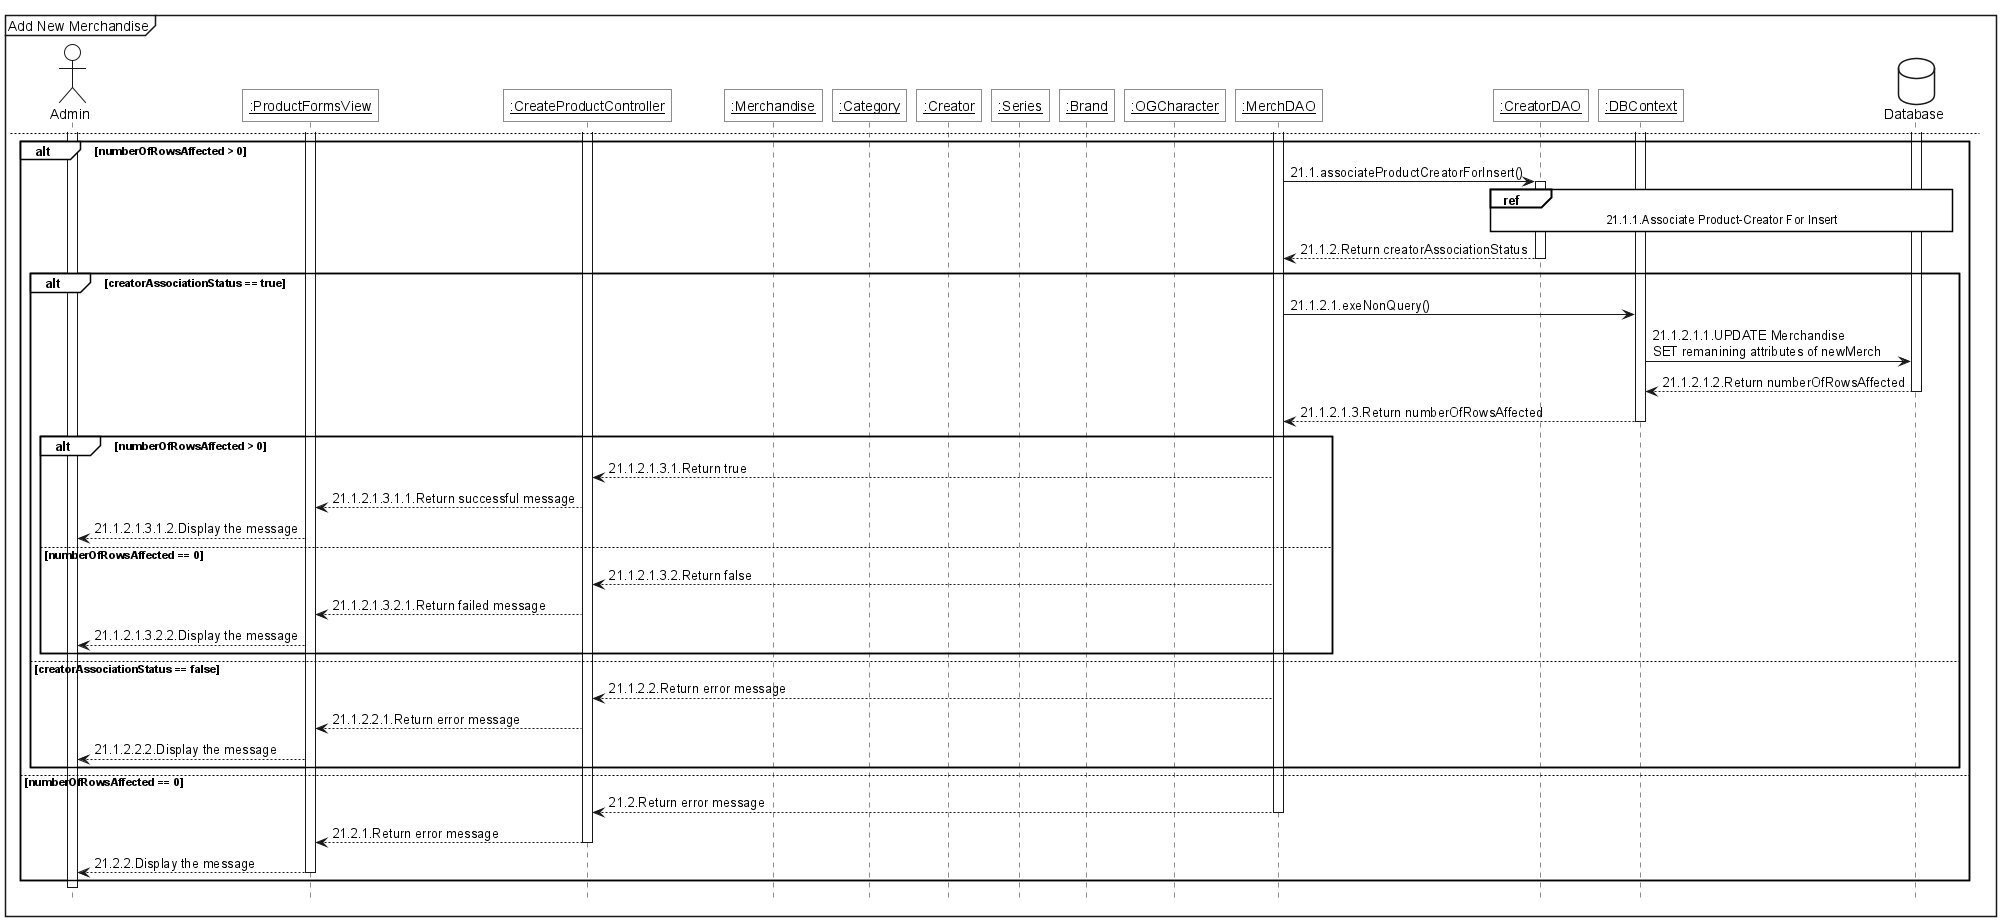

The diagram above was rendered by PlantUML. Its source (embedded in the PNG):
@startuml 
<style>
    sequenceDiagram{
        actor{
            BackgroundColor white
            LineThickness 1.0
        }
        participant{
            BackgroundColor white
            RoundCorner 0
        }
        database{
            BackgroundColor white
        }
        groupHeader{
            BackgroundColor white
        }
        referenceHeader{
            BackgroundColor white
        }
        reference{
            BackgroundColor white
        }
    }
</style>

hide footbox

mainframe Add New Merchandise

actor Admin as act

participant "<u>:ProductFormsView" as view
participant "<u>:CreateProductController" as ctrl
participant "<u>:Merchandise" as pro
participant "<u>:Category" as ctg
participant "<u>:Creator" as cre
participant "<u>:Series" as srs
participant "<u>:Brand" as brn
participant "<u>:OGCharacter" as chr

participant "<u>:MerchDAO" as dao
participant "<u>:CreatorDAO" as credao
participant "<u>:DBContext" as ctx

database Database as db

act++
act->view++:1.Click the "Save" button
view->view++:2.Validate input
group opt [Invalid input]
    view-->act:2.1.Display error message
end
view--
view->ctrl++:3.doPost()
ctrl->ctrl++:4.handleMerchCreation()
ctrl--
ctrl->pro++:5.new Merchandise()
pro --> ctrl--:6.Return newMerch object
ctrl->ctg++:7.new Category()
ctg --> ctrl--:8.Return Category object,\ninstantiate List<Creator>
loop For each element in creatorParameters
    ctrl->cre++:9.new Creator()
    cre --> ctrl--:10.Return Creator object,\nadd to List<Creator>
end
ctrl->srs++:11.new Series()
srs --> ctrl--:12.Return Series object
ctrl->brn++:13.new Brand()
brn --> ctrl--:14.Return Brand object
ctrl->chr++:15.new OGCharacter()
chr --> ctrl--:16.Return OGCharacter object


ctrl->dao++:17.addNewMerch()
dao->ctx++:18.exeNonQuery()
ctx -> db++:19.INSERT newMerch INTO Product\nwith generalCategory = 'merch'
db -->ctx:20.Return numberOfRowsAffected
ctx -->dao:21.Return numberOfRowsAffected
newpage
alt numberOfRowsAffected > 0
    dao->credao++:21.1.associateProductCreatorForInsert()
    ref over credao,ctx,db
        21.1.1.Associate Product-Creator For Insert
    end ref
    credao-->dao--:21.1.2.Return creatorAssociationStatus
    alt creatorAssociationStatus == true
        dao->ctx:21.1.2.1.exeNonQuery()
        ctx->db:21.1.2.1.1.UPDATE Merchandise\nSET remanining attributes of newMerch
        db-->ctx--:21.1.2.1.2.Return numberOfRowsAffected
        ctx-->dao--:21.1.2.1.3.Return numberOfRowsAffected
        
        alt numberOfRowsAffected > 0
            dao-->ctrl:21.1.2.1.3.1.Return true
            ctrl-->view:21.1.2.1.3.1.1.Return successful message
            view-->act:21.1.2.1.3.1.2.Display the message
        else numberOfRowsAffected == 0
            dao-->ctrl:21.1.2.1.3.2.Return false
            ctrl-->view:21.1.2.1.3.2.1.Return failed message
            view-->act:21.1.2.1.3.2.2.Display the message
        end

    else creatorAssociationStatus == false
        dao-->ctrl:21.1.2.2.Return error message
        ctrl-->view:21.1.2.2.1.Return error message
        view-->act:21.1.2.2.2.Display the message
    end

else numberOfRowsAffected == 0
    dao-->ctrl--:21.2.Return error message
    ctrl-->view--:21.2.1.Return error message
    view-->act--:21.2.2.Display the message 
end
act--
@enduml